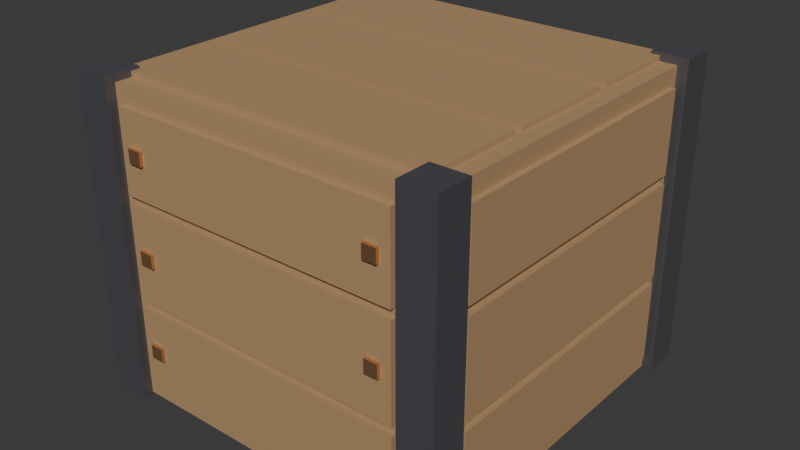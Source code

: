 # Source: wood_crate.blend  (saved by Blender 5.2.44; exported with 4.5.12 LTS)
import bpy
from mathutils import Matrix  # noqa: F401  (used for matrix-valued properties, if any)

bpy.ops.wm.read_factory_settings(use_empty=True)
scene = bpy.context.scene
scene.name = 'Scene'

# ---- collections
col_collection = bpy.data.collections.new('Collection'); scene.collection.children.link(col_collection)

# ---- materials (node trees are filled in below, after node groups)
mat_wood = bpy.data.materials.new('Wood')
mat_wood.use_backface_culling = True
mat_wood.diffuse_color = (0.45, 0.28, 0.14, 1.0)
mat_irondark = bpy.data.materials.new('IronDark')
mat_irondark.use_backface_culling = True
mat_irondark.diffuse_color = (0.17, 0.17, 0.19, 1.0)
mat_copper = bpy.data.materials.new('Copper')
mat_copper.use_backface_culling = True
mat_copper.diffuse_color = (0.78, 0.45, 0.22, 1.0)
mat_ochre = bpy.data.materials.new('Ochre')
mat_ochre.use_backface_culling = True
mat_ochre.diffuse_color = (0.8, 0.48, 0.24, 1.0)

# ---- material node trees
mat_wood.use_nodes = True; mat_wood.node_tree.nodes.clear()
_N = mat_wood.node_tree.nodes; _L = mat_wood.node_tree.links
n0 = _N.new('ShaderNodeBsdfPrincipled'); n0.name = 'Principled BSDF'; n0.location = (-200, 100)
n0.inputs[0].default_value = (0.45, 0.28, 0.14, 1.0)
n0.inputs[2].default_value = 0.75
n0.inputs[10].default_value = 0.005
n1 = _N.new('ShaderNodeOutputMaterial'); n1.name = 'Material Output'; n1.location = (200, 100)
_L.new(n0.outputs[0], n1.inputs[0])
n1.is_active_output = True
mat_irondark.use_nodes = True; mat_irondark.node_tree.nodes.clear()
_N = mat_irondark.node_tree.nodes; _L = mat_irondark.node_tree.links
n0 = _N.new('ShaderNodeBsdfPrincipled'); n0.name = 'Principled BSDF'; n0.location = (-200, 100)
n0.inputs[0].default_value = (0.17, 0.17, 0.19, 1.0)
n0.inputs[1].default_value = 0.7
n0.inputs[2].default_value = 0.55
n0.inputs[10].default_value = 0.005
n1 = _N.new('ShaderNodeOutputMaterial'); n1.name = 'Material Output'; n1.location = (200, 100)
_L.new(n0.outputs[0], n1.inputs[0])
n1.is_active_output = True
mat_copper.use_nodes = True; mat_copper.node_tree.nodes.clear()
_N = mat_copper.node_tree.nodes; _L = mat_copper.node_tree.links
n0 = _N.new('ShaderNodeBsdfPrincipled'); n0.name = 'Principled BSDF'; n0.location = (-200, 100)
n0.inputs[0].default_value = (0.78, 0.45, 0.22, 1.0)
n0.inputs[1].default_value = 0.9
n0.inputs[2].default_value = 0.35
n0.inputs[10].default_value = 0.005
n1 = _N.new('ShaderNodeOutputMaterial'); n1.name = 'Material Output'; n1.location = (200, 100)
_L.new(n0.outputs[0], n1.inputs[0])
n1.is_active_output = True
mat_ochre.use_nodes = True; mat_ochre.node_tree.nodes.clear()
_N = mat_ochre.node_tree.nodes; _L = mat_ochre.node_tree.links
n0 = _N.new('ShaderNodeBsdfPrincipled'); n0.name = 'Principled BSDF'; n0.location = (-200, 100)
n0.inputs[0].default_value = (0.8, 0.48, 0.24, 1.0)
n0.inputs[2].default_value = 0.95
n0.inputs[10].default_value = 0.005
n1 = _N.new('ShaderNodeOutputMaterial'); n1.name = 'Material Output'; n1.location = (200, 100)
_L.new(n0.outputs[0], n1.inputs[0])
n1.is_active_output = True

# ---- world
world_world = bpy.data.worlds.new('World'); scene.world = world_world
world_world.use_nodes = True; world_world.node_tree.nodes.clear()
_N = world_world.node_tree.nodes; _L = world_world.node_tree.links
n0 = _N.new('ShaderNodeOutputWorld'); n0.name = 'World Output'; n0.location = (200, 100)
n1 = _N.new('ShaderNodeBackground'); n1.name = 'Background'; n1.location = (-200, 100)
n1.inputs[0].default_value = (0.05088, 0.05088, 0.05088, 1.0)
_L.new(n1.outputs[0], n0.inputs[0])
n0.is_active_output = True
world_world.color = (0.05088, 0.05088, 0.05088)
world_world.sun_shadow_jitter_overblur = 0.0

# ---- meshes
me_woodcrate = bpy.data.meshes.new('WoodCrate')
me_woodcrate.from_pydata([(-0.21, -0.21, 0.0), (-0.21, -0.21, 0.36), (-0.21, 0.21, 0.0), (-0.21, 0.21, 0.36), (0.21, -0.21, 0.0), (0.21, -0.21, 0.36), (0.21, 0.21, 0.0), (0.21, 0.21, 0.36), (-0.17, 0.21, 0.02), (-0.17, 0.21, 0.115), (-0.17, 0.216, 0.02), (-0.17, 0.216, 0.115), (0.17, 0.21, 0.02), (0.17, 0.21, 0.115), (0.17, 0.216, 0.02), (0.17, 0.216, 0.115), (-0.17, -0.216, 0.02), (-0.17, -0.216, 0.115), (-0.17, -0.21, 0.02), (-0.17, -0.21, 0.115), (0.17, -0.216, 0.02), (0.17, -0.216, 0.115), (0.17, -0.21, 0.02), (0.17, -0.21, 0.115), (0.21, -0.17, 0.02), (0.21, -0.17, 0.115), (0.21, 0.17, 0.02), (0.21, 0.17, 0.115), (0.216, -0.17, 0.02), (0.216, -0.17, 0.115), (0.216, 0.17, 0.02), (0.216, 0.17, 0.115), (-0.216, -0.17, 0.02), (-0.216, -0.17, 0.115), (-0.216, 0.17, 0.02), (-0.216, 0.17, 0.115), (-0.21, -0.17, 0.02), (-0.21, -0.17, 0.115), (-0.21, 0.17, 0.02), (-0.21, 0.17, 0.115), (-0.17, 0.21, 0.125), (-0.17, 0.21, 0.235), (-0.17, 0.216, 0.125), (-0.17, 0.216, 0.235), (0.17, 0.21, 0.125), (0.17, 0.21, 0.235), (0.17, 0.216, 0.125), (0.17, 0.216, 0.235), (-0.17, -0.216, 0.125), (-0.17, -0.216, 0.235), (-0.17, -0.21, 0.125), (-0.17, -0.21, 0.235), (0.17, -0.216, 0.125), (0.17, -0.216, 0.235), (0.17, -0.21, 0.125), (0.17, -0.21, 0.235), (0.21, -0.17, 0.125), (0.21, -0.17, 0.235), (0.21, 0.17, 0.125), (0.21, 0.17, 0.235), (0.216, -0.17, 0.125), (0.216, -0.17, 0.235), (0.216, 0.17, 0.125), (0.216, 0.17, 0.235), (-0.216, -0.17, 0.125), (-0.216, -0.17, 0.235), (-0.216, 0.17, 0.125), (-0.216, 0.17, 0.235), (-0.21, -0.17, 0.125), (-0.21, -0.17, 0.235), (-0.21, 0.17, 0.125), (-0.21, 0.17, 0.235), (-0.17, 0.21, 0.245), (-0.17, 0.21, 0.34), (-0.17, 0.216, 0.245), (-0.17, 0.216, 0.34), (0.17, 0.21, 0.245), (0.17, 0.21, 0.34), (0.17, 0.216, 0.245), (0.17, 0.216, 0.34), (-0.17, -0.216, 0.245), (-0.17, -0.216, 0.34), (-0.17, -0.21, 0.245), (-0.17, -0.21, 0.34), (0.17, -0.216, 0.245), (0.17, -0.216, 0.34), (0.17, -0.21, 0.245), (0.17, -0.21, 0.34), (0.21, -0.17, 0.245), (0.21, -0.17, 0.34), (0.21, 0.17, 0.245), (0.21, 0.17, 0.34), (0.216, -0.17, 0.245), (0.216, -0.17, 0.34), (0.216, 0.17, 0.245), (0.216, 0.17, 0.34), (-0.216, -0.17, 0.245), (-0.216, -0.17, 0.34), (-0.216, 0.17, 0.245), (-0.216, 0.17, 0.34), (-0.21, -0.17, 0.245), (-0.21, -0.17, 0.34), (-0.21, 0.17, 0.245), (-0.21, 0.17, 0.34), (-0.19, -0.19, 0.36), (-0.19, -0.19, 0.366), (-0.19, -0.075, 0.36), (-0.19, -0.075, 0.366), (0.19, -0.19, 0.36), (0.19, -0.19, 0.366), (0.19, -0.075, 0.36), (0.19, -0.075, 0.366), (-0.19, -0.065, 0.36), (-0.19, -0.065, 0.366), (-0.19, 0.065, 0.36), (-0.19, 0.065, 0.366), (0.19, -0.065, 0.36), (0.19, -0.065, 0.366), (0.19, 0.065, 0.36), (0.19, 0.065, 0.366), (-0.19, 0.075, 0.36), (-0.19, 0.075, 0.366), (-0.19, 0.19, 0.36), (-0.19, 0.19, 0.366), (0.19, 0.075, 0.36), (0.19, 0.075, 0.366), (0.19, 0.19, 0.36), (0.19, 0.19, 0.366), (-0.222, -0.222, -0.003), (-0.222, -0.222, 0.369), (-0.222, -0.18, -0.003), (-0.222, -0.18, 0.369), (-0.18, -0.222, -0.003), (-0.18, -0.222, 0.369), (-0.18, -0.18, -0.003), (-0.18, -0.18, 0.369), (-0.222, 0.18, -0.003), (-0.222, 0.18, 0.369), (-0.222, 0.222, -0.003), (-0.222, 0.222, 0.369), (-0.18, 0.18, -0.003), (-0.18, 0.18, 0.369), (-0.18, 0.222, -0.003), (-0.18, 0.222, 0.369), (0.18, -0.222, -0.003), (0.18, -0.222, 0.369), (0.18, -0.18, -0.003), (0.18, -0.18, 0.369), (0.222, -0.222, -0.003), (0.222, -0.222, 0.369), (0.222, -0.18, -0.003), (0.222, -0.18, 0.369), (0.18, 0.18, -0.003), (0.18, 0.18, 0.369), (0.18, 0.222, -0.003), (0.18, 0.222, 0.369), (0.222, 0.18, -0.003), (0.222, 0.18, 0.369), (0.222, 0.222, -0.003), (0.222, 0.222, 0.369), (-0.158, 0.216, 0.0595), (-0.158, 0.216, 0.0755), (-0.158, 0.22, 0.0595), (-0.158, 0.22, 0.0755), (-0.142, 0.216, 0.0595), (-0.142, 0.216, 0.0755), (-0.142, 0.22, 0.0595), (-0.142, 0.22, 0.0755), (-0.158, -0.22, 0.0595), (-0.158, -0.22, 0.0755), (-0.158, -0.216, 0.0595), (-0.158, -0.216, 0.0755), (-0.142, -0.22, 0.0595), (-0.142, -0.22, 0.0755), (-0.142, -0.216, 0.0595), (-0.142, -0.216, 0.0755), (0.142, 0.216, 0.0595), (0.142, 0.216, 0.0755), (0.142, 0.22, 0.0595), (0.142, 0.22, 0.0755), (0.158, 0.216, 0.0595), (0.158, 0.216, 0.0755), (0.158, 0.22, 0.0595), (0.158, 0.22, 0.0755), (0.142, -0.22, 0.0595), (0.142, -0.22, 0.0755), (0.142, -0.216, 0.0595), (0.142, -0.216, 0.0755), (0.158, -0.22, 0.0595), (0.158, -0.22, 0.0755), (0.158, -0.216, 0.0595), (0.158, -0.216, 0.0755), (-0.158, 0.216, 0.172), (-0.158, 0.216, 0.188), (-0.158, 0.22, 0.172), (-0.158, 0.22, 0.188), (-0.142, 0.216, 0.172), (-0.142, 0.216, 0.188), (-0.142, 0.22, 0.172), (-0.142, 0.22, 0.188), (-0.158, -0.22, 0.172), (-0.158, -0.22, 0.188), (-0.158, -0.216, 0.172), (-0.158, -0.216, 0.188), (-0.142, -0.22, 0.172), (-0.142, -0.22, 0.188), (-0.142, -0.216, 0.172), (-0.142, -0.216, 0.188), (0.142, 0.216, 0.172), (0.142, 0.216, 0.188), (0.142, 0.22, 0.172), (0.142, 0.22, 0.188), (0.158, 0.216, 0.172), (0.158, 0.216, 0.188), (0.158, 0.22, 0.172), (0.158, 0.22, 0.188), (0.142, -0.22, 0.172), (0.142, -0.22, 0.188), (0.142, -0.216, 0.172), (0.142, -0.216, 0.188), (0.158, -0.22, 0.172), (0.158, -0.22, 0.188), (0.158, -0.216, 0.172), (0.158, -0.216, 0.188), (-0.158, 0.216, 0.2845), (-0.158, 0.216, 0.3005), (-0.158, 0.22, 0.2845), (-0.158, 0.22, 0.3005), (-0.142, 0.216, 0.2845), (-0.142, 0.216, 0.3005), (-0.142, 0.22, 0.2845), (-0.142, 0.22, 0.3005), (-0.158, -0.22, 0.2845), (-0.158, -0.22, 0.3005), (-0.158, -0.216, 0.2845), (-0.158, -0.216, 0.3005), (-0.142, -0.22, 0.2845), (-0.142, -0.22, 0.3005), (-0.142, -0.216, 0.2845), (-0.142, -0.216, 0.3005), (0.142, 0.216, 0.2845), (0.142, 0.216, 0.3005), (0.142, 0.22, 0.2845), (0.142, 0.22, 0.3005), (0.158, 0.216, 0.2845), (0.158, 0.216, 0.3005), (0.158, 0.22, 0.2845), (0.158, 0.22, 0.3005), (0.142, -0.22, 0.2845), (0.142, -0.22, 0.3005), (0.142, -0.216, 0.2845), (0.142, -0.216, 0.3005), (0.158, -0.22, 0.2845), (0.158, -0.22, 0.3005), (0.158, -0.216, 0.2845), (0.158, -0.216, 0.3005), (-0.02, 0.216, 0.15), (-0.02, 0.216, 0.21), (-0.02, 0.218, 0.15), (-0.02, 0.218, 0.21), (0.02, 0.216, 0.15), (0.02, 0.216, 0.21), (0.02, 0.218, 0.15), (0.02, 0.218, 0.21), (-0.05, 0.216, 0.19), (-0.05, 0.216, 0.205), (-0.05, 0.218, 0.19), (-0.05, 0.218, 0.205), (0.05, 0.216, 0.19), (0.05, 0.216, 0.205), (0.05, 0.218, 0.19), (0.05, 0.218, 0.205), (0.08, 0.216, 0.15), (0.08, 0.216, 0.165), (0.08, 0.218, 0.15), (0.08, 0.218, 0.165), (0.14, 0.216, 0.15), (0.14, 0.216, 0.165), (0.14, 0.218, 0.15), (0.14, 0.218, 0.165)], [], [(0, 1, 3, 2), (2, 3, 7, 6), (6, 7, 5, 4), (4, 5, 1, 0), (2, 6, 4, 0), (7, 3, 1, 5), (8, 9, 11, 10), (10, 11, 15, 14), (14, 15, 13, 12), (12, 13, 9, 8), (10, 14, 12, 8), (15, 11, 9, 13), (16, 17, 19, 18), (18, 19, 23, 22), (22, 23, 21, 20), (20, 21, 17, 16), (18, 22, 20, 16), (23, 19, 17, 21), (24, 25, 27, 26), (26, 27, 31, 30), (30, 31, 29, 28), (28, 29, 25, 24), (26, 30, 28, 24), (31, 27, 25, 29), (32, 33, 35, 34), (34, 35, 39, 38), (38, 39, 37, 36), (36, 37, 33, 32), (34, 38, 36, 32), (39, 35, 33, 37), (40, 41, 43, 42), (42, 43, 47, 46), (46, 47, 45, 44), (44, 45, 41, 40), (42, 46, 44, 40), (47, 43, 41, 45), (48, 49, 51, 50), (50, 51, 55, 54), (54, 55, 53, 52), (52, 53, 49, 48), (50, 54, 52, 48), (55, 51, 49, 53), (56, 57, 59, 58), (58, 59, 63, 62), (62, 63, 61, 60), (60, 61, 57, 56), (58, 62, 60, 56), (63, 59, 57, 61), (64, 65, 67, 66), (66, 67, 71, 70), (70, 71, 69, 68), (68, 69, 65, 64), (66, 70, 68, 64), (71, 67, 65, 69), (72, 73, 75, 74), (74, 75, 79, 78), (78, 79, 77, 76), (76, 77, 73, 72), (74, 78, 76, 72), (79, 75, 73, 77), (80, 81, 83, 82), (82, 83, 87, 86), (86, 87, 85, 84), (84, 85, 81, 80), (82, 86, 84, 80), (87, 83, 81, 85), (88, 89, 91, 90), (90, 91, 95, 94), (94, 95, 93, 92), (92, 93, 89, 88), (90, 94, 92, 88), (95, 91, 89, 93), (96, 97, 99, 98), (98, 99, 103, 102), (102, 103, 101, 100), (100, 101, 97, 96), (98, 102, 100, 96), (103, 99, 97, 101), (104, 105, 107, 106), (106, 107, 111, 110), (110, 111, 109, 108), (108, 109, 105, 104), (106, 110, 108, 104), (111, 107, 105, 109), (112, 113, 115, 114), (114, 115, 119, 118), (118, 119, 117, 116), (116, 117, 113, 112), (114, 118, 116, 112), (119, 115, 113, 117), (120, 121, 123, 122), (122, 123, 127, 126), (126, 127, 125, 124), (124, 125, 121, 120), (122, 126, 124, 120), (127, 123, 121, 125), (128, 129, 131, 130), (130, 131, 135, 134), (134, 135, 133, 132), (132, 133, 129, 128), (130, 134, 132, 128), (135, 131, 129, 133), (136, 137, 139, 138), (138, 139, 143, 142), (142, 143, 141, 140), (140, 141, 137, 136), (138, 142, 140, 136), (143, 139, 137, 141), (144, 145, 147, 146), (146, 147, 151, 150), (150, 151, 149, 148), (148, 149, 145, 144), (146, 150, 148, 144), (151, 147, 145, 149), (152, 153, 155, 154), (154, 155, 159, 158), (158, 159, 157, 156), (156, 157, 153, 152), (154, 158, 156, 152), (159, 155, 153, 157), (160, 161, 163, 162), (162, 163, 167, 166), (166, 167, 165, 164), (164, 165, 161, 160), (162, 166, 164, 160), (167, 163, 161, 165), (168, 169, 171, 170), (170, 171, 175, 174), (174, 175, 173, 172), (172, 173, 169, 168), (170, 174, 172, 168), (175, 171, 169, 173), (176, 177, 179, 178), (178, 179, 183, 182), (182, 183, 181, 180), (180, 181, 177, 176), (178, 182, 180, 176), (183, 179, 177, 181), (184, 185, 187, 186), (186, 187, 191, 190), (190, 191, 189, 188), (188, 189, 185, 184), (186, 190, 188, 184), (191, 187, 185, 189), (192, 193, 195, 194), (194, 195, 199, 198), (198, 199, 197, 196), (196, 197, 193, 192), (194, 198, 196, 192), (199, 195, 193, 197), (200, 201, 203, 202), (202, 203, 207, 206), (206, 207, 205, 204), (204, 205, 201, 200), (202, 206, 204, 200), (207, 203, 201, 205), (208, 209, 211, 210), (210, 211, 215, 214), (214, 215, 213, 212), (212, 213, 209, 208), (210, 214, 212, 208), (215, 211, 209, 213), (216, 217, 219, 218), (218, 219, 223, 222), (222, 223, 221, 220), (220, 221, 217, 216), (218, 222, 220, 216), (223, 219, 217, 221), (224, 225, 227, 226), (226, 227, 231, 230), (230, 231, 229, 228), (228, 229, 225, 224), (226, 230, 228, 224), (231, 227, 225, 229), (232, 233, 235, 234), (234, 235, 239, 238), (238, 239, 237, 236), (236, 237, 233, 232), (234, 238, 236, 232), (239, 235, 233, 237), (240, 241, 243, 242), (242, 243, 247, 246), (246, 247, 245, 244), (244, 245, 241, 240), (242, 246, 244, 240), (247, 243, 241, 245), (248, 249, 251, 250), (250, 251, 255, 254), (254, 255, 253, 252), (252, 253, 249, 248), (250, 254, 252, 248), (255, 251, 249, 253), (256, 257, 259, 258), (258, 259, 263, 262), (262, 263, 261, 260), (260, 261, 257, 256), (258, 262, 260, 256), (263, 259, 257, 261), (264, 265, 267, 266), (266, 267, 271, 270), (270, 271, 269, 268), (268, 269, 265, 264), (266, 270, 268, 264), (271, 267, 265, 269), (272, 273, 275, 274), (274, 275, 279, 278), (278, 279, 277, 276), (276, 277, 273, 272), (274, 278, 276, 272), (279, 275, 273, 277)])
me_woodcrate.polygons.foreach_set('material_index', [0, 0, 0, 0, 0, 0, 0, 0, 0, 0, 0, 0, 0, 0, 0, 0, 0, 0, 0, 0, 0, 0, 0, 0, 0, 0, 0, 0, 0, 0, 0, 0, 0, 0, 0, 0, 0, 0, 0, 0, 0, 0, 0, 0, 0, 0, 0, 0, 0, 0, 0, 0, 0, 0, 0, 0, 0, 0, 0, 0, 0, 0, 0, 0, 0, 0, 0, 0, 0, 0, 0, 0, 0, 0, 0, 0, 0, 0, 0, 0, 0, 0, 0, 0, 0, 0, 0, 0, 0, 0, 0, 0, 0, 0, 0, 0, 1, 1, 1, 1, 1, 1, 1, 1, 1, 1, 1, 1, 1, 1, 1, 1, 1, 1, 1, 1, 1, 1, 1, 1, 2, 2, 2, 2, 2, 2, 2, 2, 2, 2, 2, 2, 2, 2, 2, 2, 2, 2, 2, 2, 2, 2, 2, 2, 2, 2, 2, 2, 2, 2, 2, 2, 2, 2, 2, 2, 2, 2, 2, 2, 2, 2, 2, 2, 2, 2, 2, 2, 2, 2, 2, 2, 2, 2, 2, 2, 2, 2, 2, 2, 2, 2, 2, 2, 2, 2, 2, 2, 2, 2, 2, 2, 3, 3, 3, 3, 3, 3, 3, 3, 3, 3, 3, 3, 3, 3, 3, 3, 3, 3])
me_woodcrate.materials.append(mat_wood)
me_woodcrate.materials.append(mat_irondark)
me_woodcrate.materials.append(mat_copper)
me_woodcrate.materials.append(mat_ochre)
me_woodcrate.update()

# ---- objects
ob_woodcrate = bpy.data.objects.new('WoodCrate', me_woodcrate)

# ---- transforms, parenting, visibility, modifiers, constraints
ob_woodcrate.location = (0.0, 0.0, 0.0)

# ---- collection membership
scene.collection.objects.link(ob_woodcrate)

# ---- scene / render settings (as saved in the file)
scene.frame_start = 1; scene.frame_end = 250; scene.frame_set(1)
scene.render.engine = 'BLENDER_EEVEE_NEXT'
scene.render.bake_bias = 0.0
scene.render.bake_samples = 0
scene.render.compositor_device = 'GPU'
scene.eevee.use_volume_custom_range = False
scene.eevee.fast_gi_thickness_near = 0.1
scene.eevee.fast_gi_thickness_far = 0.0
scene.eevee.ray_tracing_options.screen_trace_thickness = 0.1
bpy.context.view_layer.update()

# ---- added for rendering (the .blend has no active camera and no usable light): camera, sun
cam_auto = bpy.data.cameras.new('AutoCamera')
cam_auto.lens = 50.0
cam_auto.sensor_width = 36.0
cam_auto.clip_end = 1000.0
ob_auto_camera = bpy.data.objects.new('AutoCamera', cam_auto)
scene.collection.objects.link(ob_auto_camera)
ob_auto_camera.location = (0.675259, -0.810311, 0.723207)
ob_auto_camera.rotation_euler = (1.09748, -7.21219e-08, 0.694738)
scene.camera = ob_auto_camera
light_auto_sun = bpy.data.lights.new('AutoSun', 'SUN')
light_auto_sun.energy = 3.0
light_auto_sun.angle = 0.0523599
ob_auto_sun = bpy.data.objects.new('AutoSun', light_auto_sun)
scene.collection.objects.link(ob_auto_sun)
ob_auto_sun.rotation_euler = (0.872665, 0.174533, 0.523599)
bpy.context.view_layer.update()
